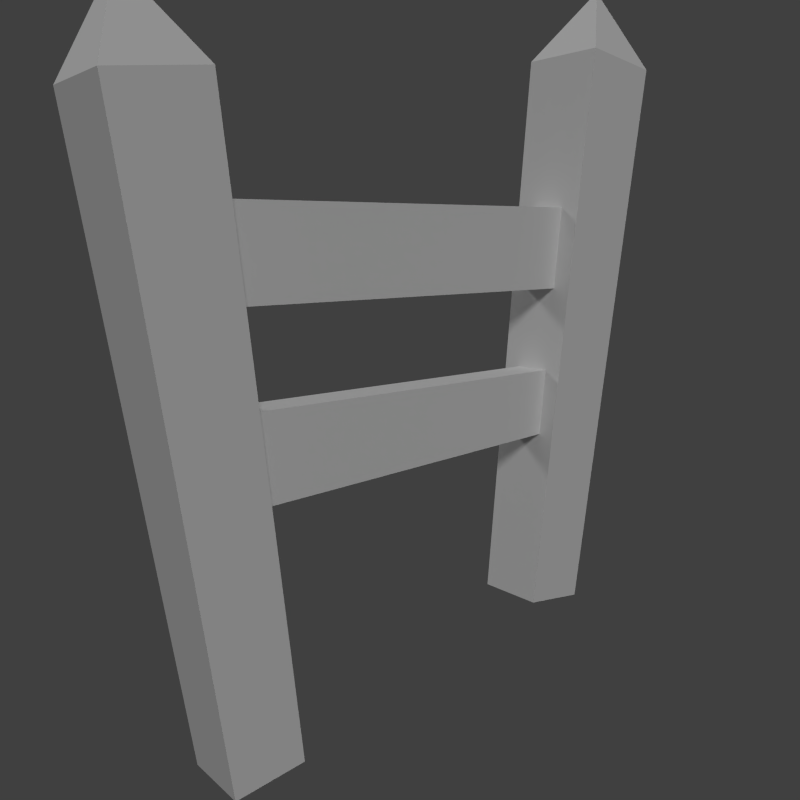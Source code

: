 # Source: barriere.blend  (saved by Blender 2.71.0; exported with 4.5.12 LTS)
import bpy
from mathutils import Matrix  # noqa: F401  (used for matrix-valued properties, if any)

bpy.ops.wm.read_factory_settings(use_empty=True)
scene = bpy.context.scene
scene.name = 'Scene'

# ---- collections
col_collection_1 = bpy.data.collections.new('Collection 1'); scene.collection.children.link(col_collection_1)
col_collection_1.hide_render = True
col_collection_1.hide_viewport = True
col_collection_2 = bpy.data.collections.new('Collection 2'); scene.collection.children.link(col_collection_2)
col_collection_2.hide_render = True
col_collection_2.hide_viewport = True
col_collection_3 = bpy.data.collections.new('Collection 3'); scene.collection.children.link(col_collection_3)
col_collection_11 = bpy.data.collections.new('Collection 11'); scene.collection.children.link(col_collection_11)

# ---- materials (node trees are filled in below, after node groups)
mat_material_001 = bpy.data.materials.new('Material.001')
mat_material_001.alpha_threshold = 0.0
mat_material_001.use_transparent_shadow = False
mat_material_001.roughness = 0.5
mat_material_001.line_color = (0.0, 0.0, 0.0, 1.0)

# ---- material node trees

# ---- world
world_world = bpy.data.worlds.new('World'); scene.world = world_world
world_world.color = (0.05088, 0.05088, 0.05088)
world_world.use_sun_shadow = False
world_world.sun_shadow_jitter_overblur = 0.0
world_world.cycles.sampling_method = 'MANUAL'
world_world.cycles.sample_map_resolution = 256

# ---- cameras
cam_camera_001 = bpy.data.cameras.new('Camera.001')
cam_camera_001.clip_end = 100.0
cam_camera_001.lens = 35.0
cam_camera_001.sensor_width = 32.0
cam_camera_001.sensor_height = 18.0
cam_camera_001.dof.focus_distance = 0.0
cam_camera_001.dof.aperture_fstop = 128.0

# ---- lights
light_sun_001 = bpy.data.lights.new('Sun.001', 'SUN')
light_sun_001.transmission_factor = 0.0
light_sun_001.angle = 0.1993
light_sun_001.energy = 0.6
light_sun_001.shadow_buffer_clip_start = 0.5
light_sun_001.shadow_soft_size = 0.1
light_sun_001.shadow_cascade_max_distance = 1000.0
light_sun_001.cycles.use_multiple_importance_sampling = False
light_sun = bpy.data.lights.new('Sun', 'SUN')
light_sun.transmission_factor = 0.0
light_sun.angle = 0.1993
light_sun.energy = 1.0
light_sun.shadow_buffer_clip_start = 0.5
light_sun.shadow_soft_size = 0.1
light_sun.shadow_cascade_max_distance = 1000.0
light_sun.cycles.use_multiple_importance_sampling = False

# ---- meshes
me_plane = bpy.data.meshes.new('Plane')
me_plane.from_pydata([(-0.2097, -0.12, -0.7648), (0.02987, -0.12, -0.7795), (-0.2097, 0.12, -0.7648), (0.02987, 0.12, -0.7795), (-0.1169, -0.15, 1.233), (0.1825, -0.15, 1.215), (-0.1169, 0.15, 1.233), (0.1825, 0.15, 1.215), (0.04912, 3.956e-08, 1.489), (-1.058, -0.06847, 0.9236), (-1.058, 0.06847, 0.9236), (1.064, 0.06847, 0.9236), (1.064, -0.06847, 0.9236), (-1.058, -0.06847, 1.212), (-1.058, 0.06847, 1.212), (1.064, 0.06847, 1.212), (1.064, -0.06847, 1.212), (-1.058, -0.06847, 0.3994), (-1.058, 0.06847, 0.3994), (1.056, 0.06847, 0.3958), (1.056, -0.06847, 0.3958), (-1.058, -0.06847, 0.627), (-1.058, 0.06847, 0.627), (1.056, 0.06847, 0.627), (1.056, -0.06847, 0.627), (0.05658, -0.07057, 0.8582), (0.05658, -0.07057, 1.128), (0.05658, 0.06638, 0.8582), (0.05658, 0.06638, 1.128), (0.475, 0.06743, 1.181), (0.475, -0.06952, 0.9022), (0.475, -0.06952, 1.181), (0.475, 0.06743, 0.9022), (-0.2417, 0.06847, 0.5799), (-0.2855, 0.06847, 0.3144), (-0.2417, -0.06847, 0.5799), (-0.2855, -0.06847, 0.3144)], [], [(7, 6, 8), (3, 2, 6, 7), (1, 3, 7, 5), (0, 1, 5, 4), (2, 0, 4, 6), (4, 5, 8), (5, 7, 8), (6, 4, 8), (29, 15, 11, 32), (19, 23, 24, 20), (26, 28, 14, 13), (30, 32, 11, 12), (9, 10, 27, 25), (33, 23, 19, 34), (11, 15, 16, 12), (35, 21, 17, 36), (36, 34, 19, 20), (35, 33, 22, 21), (31, 29, 28, 26), (14, 28, 27, 10), (31, 26, 25, 30), (28, 29, 32, 27), (25, 27, 32, 30), (16, 15, 29, 31), (16, 31, 30, 12), (26, 13, 9, 25), (17, 21, 22, 18), (9, 13, 14, 10), (22, 33, 34, 18), (24, 35, 36, 20), (17, 18, 34, 36), (24, 23, 33, 35)])
me_plane.materials.append(mat_material_001)
me_plane.use_remesh_preserve_volume = False
me_plane.use_remesh_preserve_attributes = False
me_plane.use_mirror_vertex_groups = False
me_plane.update()
me_plane_010 = bpy.data.meshes.new('Plane.010')
me_plane_010.from_pydata([(-0.6741, -0.12, -0.4881), (-0.4358, -0.12, -0.4592), (-0.6741, 0.12, -0.4881), (-0.4358, 0.12, -0.4592), (-0.9447, -0.15, 1.494), (-0.6469, -0.15, 1.53), (-0.9447, 0.15, 1.494), (-0.6469, 0.15, 1.53), (-0.8278, 1.1e-09, 1.776), (-0.7726, -0.06848, 0.9511), (-0.7726, 0.06847, 0.9511), (1.032, 0.06847, 0.9236), (1.032, -0.06847, 0.9236), (-0.956, -0.06848, 1.189), (-0.956, 0.06847, 1.189), (1.032, 0.06847, 1.212), (1.032, -0.06847, 1.212), (-0.7584, -0.06848, 0.3389), (-0.7584, 0.06847, 0.3389), (1.03, 0.06847, 0.3958), (1.03, -0.06847, 0.3958), (-0.6443, -0.06847, 0.627), (-0.6443, 0.06847, 0.627), (1.03, 0.06847, 0.627), (1.03, -0.06847, 0.627), (-1.19, 0.06847, 1.221), (-1.19, -0.06848, 1.221), (-1.116, 0.06847, 0.9236), (-1.116, -0.06848, 0.9236), (-0.9747, -0.06848, 0.3665), (-0.9747, 0.06847, 0.3665), (-0.9863, -0.06848, 0.5981), (-0.9863, 0.06847, 0.5981)], [], [(7, 6, 8), (3, 2, 6, 7), (1, 3, 7, 5), (0, 1, 5, 4), (2, 0, 4, 6), (4, 5, 8), (5, 7, 8), (6, 4, 8), (14, 15, 11, 10), (15, 16, 12, 11), (16, 13, 9, 12), (9, 10, 11, 12), (16, 15, 14, 13), (22, 23, 19, 18), (23, 24, 20, 19), (24, 21, 17, 20), (17, 18, 19, 20), (24, 23, 22, 21), (18, 17, 29, 30), (22, 18, 30, 32), (21, 22, 32, 31), (17, 21, 31, 29), (10, 9, 28, 27), (14, 10, 27, 25), (13, 14, 25, 26), (9, 13, 26, 28), (29, 31, 32, 30), (27, 28, 26, 25)])
me_plane_010.use_remesh_preserve_volume = False
me_plane_010.use_remesh_preserve_attributes = False
me_plane_010.use_mirror_vertex_groups = False
me_plane_010.update()
me_plane_002 = bpy.data.meshes.new('Plane.002')
me_plane_002.from_pydata([(-0.6741, -0.12, -0.4881), (-0.4358, -0.12, -0.4592), (-0.6741, 0.12, -0.4881), (-0.4358, 0.12, -0.4592), (-0.9447, -0.15, 1.494), (-0.6469, -0.15, 1.53), (-0.9447, 0.15, 1.494), (-0.6469, 0.15, 1.53), (-0.8278, 1.1e-09, 1.776), (-0.6443, -0.06847, 0.9236), (-0.6443, 0.06847, 0.9236), (0.8934, 0.06847, 0.9236), (0.8934, -0.06847, 0.9236), (-0.6443, -0.06847, 1.212), (-0.6443, 0.06847, 1.212), (0.8934, 0.06847, 1.212), (0.8934, -0.06847, 1.212), (-0.6443, -0.06847, 0.3389), (-0.6443, 0.06847, 0.3389), (0.78, 0.06847, 0.3958), (0.78, -0.06847, 0.3958), (-0.6443, -0.06847, 0.627), (-0.6443, 0.06847, 0.627), (0.78, 0.06847, 0.627), (0.78, -0.06847, 0.627), (0.584, -0.12, -0.2316), (0.8217, -0.12, -0.2646), (0.584, 0.12, -0.2316), (0.8217, 0.12, -0.2646), (0.8288, -0.15, 1.754), (1.126, -0.15, 1.712), (0.8288, 0.15, 1.754), (1.126, 0.15, 1.712), (1.014, -2.854e-08, 1.996)], [], [(7, 6, 8), (3, 2, 6, 7), (1, 3, 7, 5), (0, 1, 5, 4), (2, 0, 4, 6), (4, 5, 8), (5, 7, 8), (6, 4, 8), (14, 15, 11, 10), (15, 16, 12, 11), (16, 13, 9, 12), (9, 10, 11, 12), (16, 15, 14, 13), (22, 23, 19, 18), (23, 24, 20, 19), (24, 21, 17, 20), (17, 18, 19, 20), (24, 23, 22, 21), (32, 31, 33), (28, 27, 31, 32), (26, 28, 32, 30), (25, 26, 30, 29), (27, 25, 29, 31), (29, 30, 33), (30, 32, 33), (31, 29, 33)])
me_plane_002.use_remesh_preserve_volume = False
me_plane_002.use_remesh_preserve_attributes = False
me_plane_002.use_mirror_vertex_groups = False
me_plane_002.update()

# ---- objects
ob_bariere_centre = bpy.data.objects.new('bariere_Centre', me_plane)
ob_bariere_extremite = bpy.data.objects.new('bariere_extremite', me_plane_010)
ob_bariere_one_hex = bpy.data.objects.new('bariere_one_hex', me_plane_002)
ob_sun_001 = bpy.data.objects.new('Sun.001', light_sun_001)
ob_camera = bpy.data.objects.new('Camera', cam_camera_001)
ob_sun = bpy.data.objects.new('Sun', light_sun)

# ---- transforms, parenting, visibility, modifiers, constraints
ob_bariere_centre.location = (0.0, 0.0, 0.0)
ob_bariere_centre.lineart.crease_threshold = 0.0
ob_bariere_extremite.location = (0.0, 0.0, 0.0)
ob_bariere_extremite.rotation_euler = (0.0, -0.0, 3.142)
ob_bariere_extremite.scale = (-1.0, 1.0, 1.0)
ob_bariere_extremite.lineart.crease_threshold = 0.0
ob_bariere_one_hex.location = (0.0, 0.0, 0.0)
ob_bariere_one_hex.lineart.crease_threshold = 0.0
ob_sun_001.location = (-0.9234, 2.505, 1.764)
ob_sun_001.rotation_euler = (-0.9841, 0.09177, 0.414)
ob_sun_001.lineart.crease_threshold = 0.0
ob_camera.location = (-1.74, -2.195, 1.084)
ob_camera.rotation_euler = (1.396, 0.01182, -0.687)
ob_camera.lineart.crease_threshold = 0.0
ob_sun.location = (-1.329, -2.316, 1.764)
ob_sun.rotation_euler = (-0.9841, 0.09177, 2.681)
ob_sun.lineart.crease_threshold = 0.0

# ---- collection membership
col_collection_1.objects.link(ob_bariere_centre)
col_collection_2.objects.link(ob_bariere_extremite)
col_collection_3.objects.link(ob_bariere_one_hex)
col_collection_11.objects.link(ob_sun_001)
col_collection_11.objects.link(ob_camera)
col_collection_11.objects.link(ob_sun)

# ---- scene / render settings (as saved in the file)
scene.camera = ob_camera
scene.frame_start = 1; scene.frame_end = 250; scene.frame_set(1)
scene.render.engine = 'BLENDER_EEVEE_NEXT'
scene.render.resolution_x = 1024
scene.render.resolution_y = 1024
scene.render.resolution_percentage = 50
scene.render.dither_intensity = 0.0
scene.render.use_freestyle = True
scene.cycles.use_denoising = False
scene.cycles.samples = 10
scene.cycles.sampling_pattern = 'TABULATED_SOBOL'
scene.cycles.light_sampling_threshold = 0.0
scene.cycles.use_adaptive_sampling = False
scene.cycles.use_light_tree = False
scene.cycles.blur_glossy = 0.0
scene.cycles.volume_bounces = 1
scene.cycles.pixel_filter_type = 'GAUSSIAN'
scene.cycles.sample_clamp_indirect = 0.0
scene.view_settings.view_transform = 'Standard'
bpy.context.view_layer.update()
